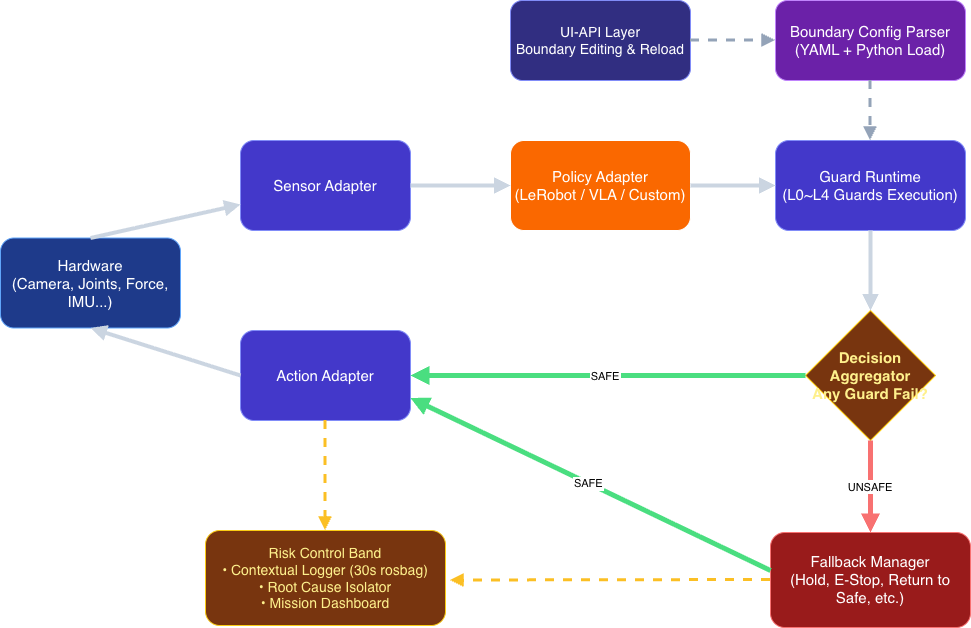

The diagram above was exported from draw.io. Its source (the exported page's mxGraphModel, read from the mxfile embedded in the PNG):
<mxGraphModel dx="1566" dy="1015" grid="1" gridSize="10" guides="1" tooltips="1" connect="1" arrows="1" fold="1" page="1" pageScale="1" pageWidth="1600" pageHeight="1050" math="0" shadow="0">
  <root>
    <mxCell id="0" />
    <mxCell id="1" parent="0" />
    <mxCell id="sensors" parent="1" style="rounded=1;whiteSpace=wrap;html=1;fillColor=#1E3A8A;strokeColor=#60A5FA;fontColor=#FFFFFF;fontSize=15" value="Hardware&lt;br&gt;(Camera, Joints, Force, IMU...)" vertex="1">
      <mxGeometry height="90" width="180" x="250" y="447.5" as="geometry" />
    </mxCell>
    <mxCell id="sensor_adapter" parent="1" style="rounded=1;whiteSpace=wrap;html=1;fillColor=#4338CA;strokeColor=#818CF8;fontColor=#FFFFFF;fontSize=15" value="Sensor Adapter" vertex="1">
      <mxGeometry height="90" width="170" x="490" y="350" as="geometry" />
    </mxCell>
    <mxCell id="action_adapter" parent="1" style="rounded=1;whiteSpace=wrap;html=1;fillColor=#4338CA;strokeColor=#818CF8;fontColor=#FFFFFF;fontSize=15" value="Action Adapter" vertex="1">
      <mxGeometry height="90" width="170" x="490" y="540" as="geometry" />
    </mxCell>
    <mxCell id="ood" parent="1" style="rounded=1;whiteSpace=wrap;html=1;fillColor=#fa6800;strokeColor=#FFFFFF;fontColor=#FFFFFF;fontSize=15" value="Policy Adapter&lt;br&gt;(LeRobot / VLA / Custom)" vertex="1">
      <mxGeometry height="90" width="180" x="760" y="350" as="geometry" />
    </mxCell>
    <mxCell id="boundary_parser" parent="1" style="rounded=1;whiteSpace=wrap;html=1;fillColor=#6B21A8;strokeColor=#C084FC;fontColor=#FFFFFF;fontSize=15" value="Boundary Config Parser&#10;(YAML + Python Load)" vertex="1">
      <mxGeometry height="80" width="190" x="1025" y="210" as="geometry" />
    </mxCell>
    <mxCell id="guard_runtime" parent="1" style="rounded=1;whiteSpace=wrap;html=1;fillColor=#4338CA;strokeColor=#818CF8;fontColor=#FFFFFF;fontSize=15" value="Guard Runtime&lt;br&gt;(L0~L4 Guards Execution)" vertex="1">
      <mxGeometry height="90" width="190" x="1025" y="350" as="geometry" />
    </mxCell>
    <mxCell id="decision" parent="1" style="rhombus;whiteSpace=wrap;html=1;fillColor=#78350F;strokeColor=#FACC15;fontColor=#FEF08C;fontSize=15;fontStyle=1" value="Decision Aggregator&#10;Any Guard Fail?" vertex="1">
      <mxGeometry height="130" width="130" x="1055" y="520" as="geometry" />
    </mxCell>
    <mxCell id="fallback" parent="1" style="rounded=1;whiteSpace=wrap;html=1;fillColor=#991B1B;strokeColor=#F87171;fontColor=#FFFFFF;fontSize=15" value="Fallback Manager&#10;(Hold, E-Stop, Return to Safe, etc.)" vertex="1">
      <mxGeometry height="95" width="200" x="1020" y="742" as="geometry" />
    </mxCell>
    <mxCell id="risk" parent="1" style="rounded=1;whiteSpace=wrap;html=1;fillColor=#78350F;strokeColor=#FACC15;fontColor=#FEF08C;fontSize=14" value="Risk Control Band&#10;• Contextual Logger (30s rosbag)&#10;• Root Cause Isolator&#10;• Mission Dashboard" vertex="1">
      <mxGeometry height="95" width="240" x="455" y="740" as="geometry" />
    </mxCell>
    <mxCell id="ui_api" parent="1" style="rounded=1;whiteSpace=wrap;html=1;fillColor=#312E81;strokeColor=#818CF8;fontColor=#FFFFFF;fontSize=14" value="UI-API Layer&#10;Boundary Editing &amp; Reload" vertex="1">
      <mxGeometry height="80" width="180" x="760" y="210" as="geometry" />
    </mxCell>
    <mxCell id="NfzJj-4aZ0X5dMq64gRd-1" edge="1" parent="1" source="sensors" style="endArrow=block;strokeColor=#CBD5E1;strokeWidth=4;exitX=0.5;exitY=0;exitDx=0;exitDy=0;" target="sensor_adapter">
      <mxGeometry relative="1" as="geometry" />
    </mxCell>
    <mxCell id="NfzJj-4aZ0X5dMq64gRd-2" edge="1" parent="1" source="sensor_adapter" style="endArrow=block;strokeColor=#CBD5E1;strokeWidth=4" target="ood">
      <mxGeometry relative="1" as="geometry" />
    </mxCell>
    <mxCell id="NfzJj-4aZ0X5dMq64gRd-6" edge="1" parent="1" source="guard_runtime" style="endArrow=block;strokeColor=#CBD5E1;strokeWidth=4" target="decision">
      <mxGeometry relative="1" as="geometry" />
    </mxCell>
    <mxCell id="NfzJj-4aZ0X5dMq64gRd-7" edge="1" parent="1" source="decision" style="endArrow=block;strokeColor=#4ADE80;strokeWidth=5;entryX=1;entryY=0.5;entryDx=0;entryDy=0;" target="action_adapter" value="SAFE">
      <mxGeometry relative="1" x="0.0105" as="geometry">
        <mxPoint as="offset" />
        <mxPoint x="960" y="585" as="targetPoint" />
      </mxGeometry>
    </mxCell>
    <mxCell id="NfzJj-4aZ0X5dMq64gRd-8" edge="1" parent="1" source="decision" style="endArrow=block;strokeColor=#F87171;strokeWidth=5" target="fallback" value="UNSAFE">
      <mxGeometry relative="1" as="geometry" />
    </mxCell>
    <mxCell id="NfzJj-4aZ0X5dMq64gRd-9" edge="1" parent="1" source="fallback" style="endArrow=block;strokeColor=#FBBF24;strokeWidth=3;dashed=1;exitX=0;exitY=0.5;exitDx=0;exitDy=0;">
      <mxGeometry relative="1" as="geometry">
        <mxPoint x="700" y="790" as="targetPoint" />
      </mxGeometry>
    </mxCell>
    <mxCell id="NfzJj-4aZ0X5dMq64gRd-10" edge="1" parent="1" source="ui_api" style="endArrow=block;strokeColor=#94A3B8;strokeWidth=3;dashed=1" target="boundary_parser">
      <mxGeometry relative="1" as="geometry" />
    </mxCell>
    <mxCell id="hWWQs0pAtqCMZesyPybA-6" edge="1" parent="1" source="ood" style="endArrow=block;strokeColor=#CBD5E1;strokeWidth=4;entryX=0;entryY=0.5;entryDx=0;entryDy=0;exitX=1;exitY=0.5;exitDx=0;exitDy=0;" target="guard_runtime">
      <mxGeometry relative="1" as="geometry">
        <mxPoint x="700" y="390" as="sourcePoint" />
        <mxPoint x="800" y="390" as="targetPoint" />
      </mxGeometry>
    </mxCell>
    <mxCell id="hWWQs0pAtqCMZesyPybA-9" edge="1" parent="1" source="action_adapter" style="endArrow=block;strokeColor=#CBD5E1;strokeWidth=4;entryX=0.5;entryY=1;entryDx=0;entryDy=0;exitX=0;exitY=0.5;exitDx=0;exitDy=0;" target="sensors">
      <mxGeometry relative="1" as="geometry">
        <mxPoint x="480" y="400" as="sourcePoint" />
        <mxPoint x="440" y="585" as="targetPoint" />
      </mxGeometry>
    </mxCell>
    <mxCell id="hWWQs0pAtqCMZesyPybA-14" edge="1" parent="1" source="action_adapter" style="endArrow=block;strokeColor=#FBBF24;strokeWidth=3;dashed=1;exitX=0.5;exitY=1;exitDx=0;exitDy=0;entryX=0.5;entryY=0;entryDx=0;entryDy=0;" target="risk">
      <mxGeometry relative="1" as="geometry">
        <mxPoint x="1020" y="790" as="sourcePoint" />
        <mxPoint x="700" y="790" as="targetPoint" />
      </mxGeometry>
    </mxCell>
    <mxCell id="hWWQs0pAtqCMZesyPybA-15" edge="1" parent="1" source="boundary_parser" style="endArrow=block;strokeColor=#94A3B8;strokeWidth=3;dashed=1;entryX=0.5;entryY=0;entryDx=0;entryDy=0;exitX=0.5;exitY=1;exitDx=0;exitDy=0;" target="guard_runtime">
      <mxGeometry relative="1" as="geometry">
        <mxPoint x="1120" y="280" as="sourcePoint" />
        <mxPoint x="1160" y="250" as="targetPoint" />
      </mxGeometry>
    </mxCell>
    <mxCell id="hWWQs0pAtqCMZesyPybA-16" edge="1" parent="1" style="endArrow=block;strokeColor=#4ADE80;strokeWidth=5;entryX=1;entryY=0.75;entryDx=0;entryDy=0;" target="action_adapter" value="SAFE">
      <mxGeometry relative="1" x="0.0105" as="geometry">
        <mxPoint as="offset" />
        <mxPoint x="1020" y="780" as="sourcePoint" />
        <mxPoint x="1060" y="570" as="targetPoint" />
      </mxGeometry>
    </mxCell>
  </root>
</mxGraphModel>